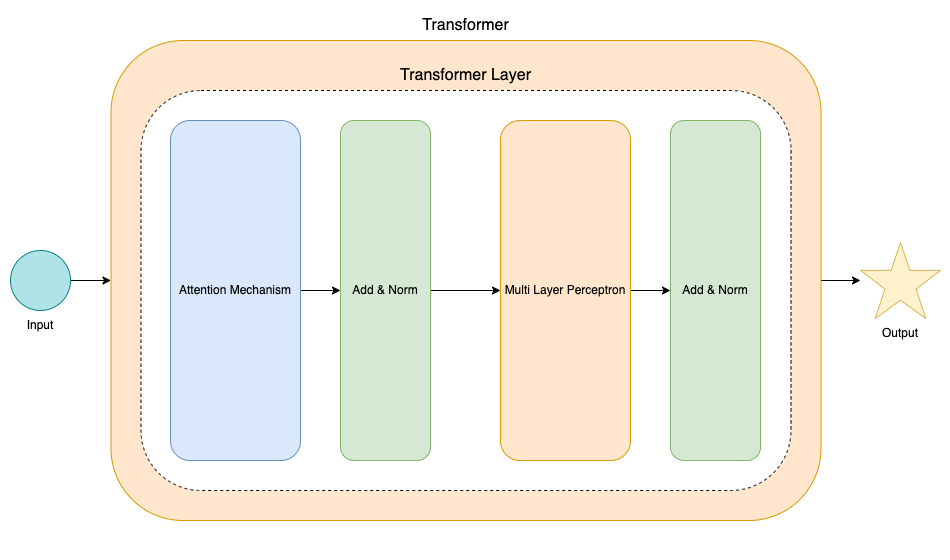

The diagram above was exported from draw.io. Its source (the exported page's mxGraphModel, read from the mxfile embedded in the PNG):
<mxGraphModel dx="2054" dy="1222" grid="1" gridSize="10" guides="1" tooltips="1" connect="1" arrows="1" fold="1" page="1" pageScale="1" pageWidth="850" pageHeight="1100" math="0" shadow="0">
  <root>
    <mxCell id="0" />
    <mxCell id="1" parent="0" />
    <mxCell id="Vd6nLA1tD8hda8ignsU8-24" value="" style="rounded=0;whiteSpace=wrap;html=1;strokeColor=none;" vertex="1" parent="1">
      <mxGeometry width="950" height="560" as="geometry" />
    </mxCell>
    <mxCell id="Vd6nLA1tD8hda8ignsU8-21" style="edgeStyle=orthogonalEdgeStyle;rounded=0;orthogonalLoop=1;jettySize=auto;html=1;" edge="1" parent="1" source="Vd6nLA1tD8hda8ignsU8-14" target="Vd6nLA1tD8hda8ignsU8-17">
      <mxGeometry relative="1" as="geometry" />
    </mxCell>
    <mxCell id="Vd6nLA1tD8hda8ignsU8-14" value="" style="rounded=1;whiteSpace=wrap;html=1;fillColor=#ffe6cc;strokeColor=#d79b00;" vertex="1" parent="1">
      <mxGeometry x="110.5" y="40" width="710" height="480" as="geometry" />
    </mxCell>
    <mxCell id="Vd6nLA1tD8hda8ignsU8-10" value="" style="rounded=1;whiteSpace=wrap;html=1;dashed=1;" vertex="1" parent="1">
      <mxGeometry x="140.5" y="90" width="650" height="400" as="geometry" />
    </mxCell>
    <mxCell id="Vd6nLA1tD8hda8ignsU8-7" style="edgeStyle=orthogonalEdgeStyle;rounded=0;orthogonalLoop=1;jettySize=auto;html=1;entryX=0;entryY=0.5;entryDx=0;entryDy=0;" edge="1" parent="1" source="Vd6nLA1tD8hda8ignsU8-1" target="Vd6nLA1tD8hda8ignsU8-2">
      <mxGeometry relative="1" as="geometry" />
    </mxCell>
    <mxCell id="Vd6nLA1tD8hda8ignsU8-1" value="Attention Mechanism" style="rounded=1;whiteSpace=wrap;html=1;glass=0;fillColor=#dae8fc;strokeColor=#6c8ebf;" vertex="1" parent="1">
      <mxGeometry x="170" y="120" width="130" height="340" as="geometry" />
    </mxCell>
    <mxCell id="Vd6nLA1tD8hda8ignsU8-8" style="edgeStyle=orthogonalEdgeStyle;rounded=0;orthogonalLoop=1;jettySize=auto;html=1;entryX=0;entryY=0.5;entryDx=0;entryDy=0;" edge="1" parent="1" source="Vd6nLA1tD8hda8ignsU8-2" target="Vd6nLA1tD8hda8ignsU8-3">
      <mxGeometry relative="1" as="geometry" />
    </mxCell>
    <mxCell id="Vd6nLA1tD8hda8ignsU8-2" value="Add &amp;amp; Norm" style="rounded=1;whiteSpace=wrap;html=1;glass=0;fillColor=#d5e8d4;strokeColor=#82b366;" vertex="1" parent="1">
      <mxGeometry x="340" y="120" width="90" height="340" as="geometry" />
    </mxCell>
    <mxCell id="Vd6nLA1tD8hda8ignsU8-9" style="edgeStyle=orthogonalEdgeStyle;rounded=0;orthogonalLoop=1;jettySize=auto;html=1;entryX=0;entryY=0.5;entryDx=0;entryDy=0;" edge="1" parent="1" source="Vd6nLA1tD8hda8ignsU8-3" target="Vd6nLA1tD8hda8ignsU8-6">
      <mxGeometry relative="1" as="geometry" />
    </mxCell>
    <mxCell id="Vd6nLA1tD8hda8ignsU8-3" value="Multi Layer Perceptron" style="rounded=1;whiteSpace=wrap;html=1;glass=0;fillColor=#ffe6cc;strokeColor=#d79b00;" vertex="1" parent="1">
      <mxGeometry x="500" y="120" width="130" height="340" as="geometry" />
    </mxCell>
    <mxCell id="Vd6nLA1tD8hda8ignsU8-6" value="Add &amp;amp; Norm" style="rounded=1;whiteSpace=wrap;html=1;glass=0;fillColor=#d5e8d4;strokeColor=#82b366;" vertex="1" parent="1">
      <mxGeometry x="670" y="120" width="90" height="340" as="geometry" />
    </mxCell>
    <mxCell id="Vd6nLA1tD8hda8ignsU8-19" style="edgeStyle=orthogonalEdgeStyle;rounded=0;orthogonalLoop=1;jettySize=auto;html=1;entryX=0;entryY=0.5;entryDx=0;entryDy=0;" edge="1" parent="1" source="Vd6nLA1tD8hda8ignsU8-11" target="Vd6nLA1tD8hda8ignsU8-14">
      <mxGeometry relative="1" as="geometry" />
    </mxCell>
    <mxCell id="Vd6nLA1tD8hda8ignsU8-11" value="" style="ellipse;whiteSpace=wrap;html=1;aspect=fixed;fillColor=#b0e3e6;strokeColor=#0e8088;" vertex="1" parent="1">
      <mxGeometry x="10" y="250" width="60" height="60" as="geometry" />
    </mxCell>
    <mxCell id="Vd6nLA1tD8hda8ignsU8-13" value="&lt;font style=&quot;font-size: 16px;&quot;&gt;Transformer Layer&lt;/font&gt;" style="text;html=1;align=center;verticalAlign=middle;whiteSpace=wrap;rounded=0;" vertex="1" parent="1">
      <mxGeometry x="398" y="60" width="135" height="30" as="geometry" />
    </mxCell>
    <mxCell id="Vd6nLA1tD8hda8ignsU8-15" value="&lt;font style=&quot;font-size: 16px;&quot;&gt;Transformer&lt;/font&gt;" style="text;html=1;align=center;verticalAlign=middle;whiteSpace=wrap;rounded=0;" vertex="1" parent="1">
      <mxGeometry x="398" y="10" width="135" height="30" as="geometry" />
    </mxCell>
    <mxCell id="Vd6nLA1tD8hda8ignsU8-17" value="" style="verticalLabelPosition=bottom;verticalAlign=top;html=1;shape=mxgraph.basic.star;fillColor=#fff2cc;strokeColor=#d6b656;" vertex="1" parent="1">
      <mxGeometry x="860" y="242" width="80" height="76" as="geometry" />
    </mxCell>
    <mxCell id="Vd6nLA1tD8hda8ignsU8-22" value="Input" style="text;html=1;align=center;verticalAlign=middle;whiteSpace=wrap;rounded=0;" vertex="1" parent="1">
      <mxGeometry x="10" y="310" width="60" height="30" as="geometry" />
    </mxCell>
    <mxCell id="Vd6nLA1tD8hda8ignsU8-23" value="Output" style="text;html=1;align=center;verticalAlign=middle;whiteSpace=wrap;rounded=0;" vertex="1" parent="1">
      <mxGeometry x="870" y="318" width="60" height="30" as="geometry" />
    </mxCell>
  </root>
</mxGraphModel>